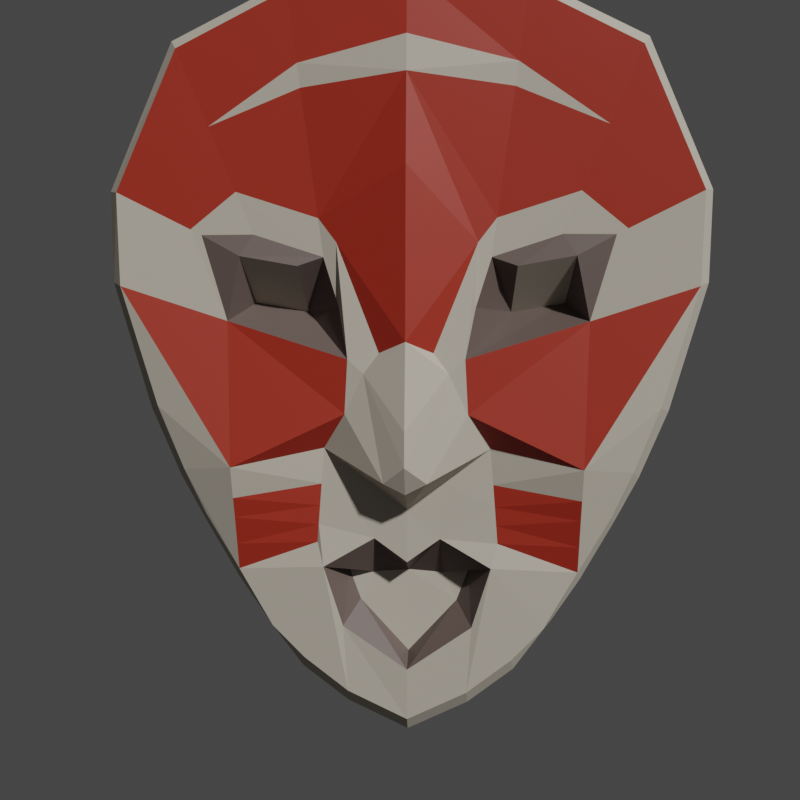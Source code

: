 # Source: moonMask.blend  (saved by Blender 3.4.6; exported with 4.5.12 LTS)
import bpy
from mathutils import Matrix  # noqa: F401  (used for matrix-valued properties, if any)

bpy.ops.wm.read_factory_settings(use_empty=True)
scene = bpy.context.scene
scene.name = 'Scene'

# ---- collections
col_collection = bpy.data.collections.new('Collection'); scene.collection.children.link(col_collection)

# ---- materials (node trees are filled in below, after node groups)
mat_bone = bpy.data.materials.new('bone')
mat_bone.alpha_threshold = 0.0
mat_bone.use_transparent_shadow = False
mat_bone.roughness = 0.5
mat_bone.line_color = (0.0, 0.0, 0.0, 1.0)
mat_boneblack = bpy.data.materials.new('boneBlack')
mat_boneblack.use_transparent_shadow = False
mat_bonered = bpy.data.materials.new('boneRed')
mat_bonered.use_transparent_shadow = False

# ---- material node trees
mat_bone.use_nodes = True; mat_bone.node_tree.nodes.clear()
_N = mat_bone.node_tree.nodes; _L = mat_bone.node_tree.links
n0 = _N.new('ShaderNodeOutputMaterial'); n0.name = 'Material Output'; n0.location = (300, 300)
n1 = _N.new('ShaderNodeBsdfPrincipled'); n1.name = 'Principled BSDF'; n1.location = (10, 300)
n1.distribution = 'GGX'
n1.subsurface_method = 'RANDOM_WALK_SKIN'
n1.inputs[0].default_value = (0.4969, 0.4467, 0.3678, 1.0)
n1.inputs[3].default_value = 1.45
n1.inputs[27].default_value = (0.0, 0.0, 0.0, 1.0)
n1.inputs[28].default_value = 1.0
_L.new(n1.outputs[0], n0.inputs[0])
n0.is_active_output = True
mat_boneblack.use_nodes = True; mat_boneblack.node_tree.nodes.clear()
_N = mat_boneblack.node_tree.nodes; _L = mat_boneblack.node_tree.links
n0 = _N.new('ShaderNodeBsdfPrincipled'); n0.name = 'Principled BSDF'; n0.location = (10, 300)
n0.distribution = 'GGX'
n0.subsurface_method = 'RANDOM_WALK_SKIN'
n0.inputs[0].default_value = (0.1178, 0.08553, 0.07493, 1.0)
n0.inputs[3].default_value = 1.45
n0.inputs[27].default_value = (0.0, 0.0, 0.0, 1.0)
n0.inputs[28].default_value = 1.0
n1 = _N.new('ShaderNodeOutputMaterial'); n1.name = 'Material Output'; n1.location = (300, 300)
_L.new(n0.outputs[0], n1.inputs[0])
n1.is_active_output = True
mat_bonered.use_nodes = True; mat_bonered.node_tree.nodes.clear()
_N = mat_bonered.node_tree.nodes; _L = mat_bonered.node_tree.links
n0 = _N.new('ShaderNodeBsdfPrincipled'); n0.name = 'Principled BSDF'; n0.location = (10, 300)
n0.distribution = 'GGX'
n0.subsurface_method = 'RANDOM_WALK_SKIN'
n0.inputs[0].default_value = (0.3519, 0.0255, 0.01113, 1.0)
n0.inputs[3].default_value = 1.45
n0.inputs[27].default_value = (0.0, 0.0, 0.0, 1.0)
n0.inputs[28].default_value = 1.0
n1 = _N.new('ShaderNodeOutputMaterial'); n1.name = 'Material Output'; n1.location = (300, 300)
_L.new(n0.outputs[0], n1.inputs[0])
n1.is_active_output = True

# ---- world
world_world = bpy.data.worlds.new('World'); scene.world = world_world
world_world.use_nodes = True; world_world.node_tree.nodes.clear()
_N = world_world.node_tree.nodes; _L = world_world.node_tree.links
n0 = _N.new('ShaderNodeOutputWorld'); n0.name = 'World Output'; n0.location = (300, 300)
n1 = _N.new('ShaderNodeBackground'); n1.name = 'Background'; n1.location = (10, 300)
n1.inputs[0].default_value = (0.05088, 0.05088, 0.05088, 1.0)
_L.new(n1.outputs[0], n0.inputs[0])
n0.is_active_output = True
world_world.color = (0.05088, 0.05088, 0.05088)
world_world.use_sun_shadow = False
world_world.sun_shadow_jitter_overblur = 0.0

# ---- cameras
cam_camera = bpy.data.cameras.new('Camera')
cam_camera.lens = 67.18
cam_camera.lens_unit = 'FOV'

# ---- meshes
me_plane_001 = bpy.data.meshes.new('Plane.001')
me_plane_001.from_pydata([(0.0, 0.04318, -0.125), (0.0, 0.02067, 0.0), (0.0, 0.02609, 0.1281), (0.06163, 0.04318, -0.07943), (0.04304, 0.03127, -0.01323), (0.06185, 0.04375, 0.06136), (0.1294, 0.02686, -0.0929), (0.06695, 0.04312, -0.15), (0.06216, 0.03904, -0.168), (0.0, 0.04099, -0.2453), (0.04791, 0.04211, -0.213), (0.1523, 0.04354, 0.07772), (0.1334, 0.04318, 0.01442), (0.1161, 0.07071, 0.02742), (0.07617, 0.0704, 0.02086), (0.1237, 0.03912, 0.06228), (0.08079, 0.03912, 0.05478), (0.05033, 0.04218, 0.02458), (0.1137, 0.04457, 0.07805), (0.0, 0.01943, -0.111), (0.01585, 0.01799, -0.1028), (0.0, 0.00934, -0.09023), (0.0, 0.04318, -0.1645), (0.0245, 0.04392, -0.1469), (0.03623, 0.06132, -0.196), (0.04484, 0.06188, -0.1732), (0.0, 0.06012, -0.2347), (0.0, 0.06231, -0.1733), (0.02596, 0.06274, -0.1753), (0.04519, 0.03127, -0.05338), (0.03124, 0.02978, -0.02371), (0.01996, 0.03127, -0.008637), (0.0, 0.01094, -0.0643), (0.1277, 0.05117, -0.1776), (0.1261, 0.04444, -0.171), (0.1746, 0.05009, 0.2199), (0.1705, 0.04365, 0.2138), (0.0, 0.04962, -0.2921), (0.0, 0.04318, -0.2834), (0.0, 0.03971, 0.2688), (0.0, 0.04702, 0.2759), (0.2186, 0.04432, 0.04273), (0.2123, 0.03793, 0.0402), (0.2155, 0.04204, 0.1092), (0.2212, 0.04848, 0.1099), (0.07891, 0.05026, -0.2454), (0.07717, 0.04359, -0.2376), (0.08785, 0.04287, 0.2549), (0.08943, 0.04931, 0.2619), (0.1849, 0.03667, -0.04833), (0.1911, 0.04468, -0.05063), (0.1701, 0.04649, -0.1003), (0.1659, 0.03848, -0.09548), (0.1513, 0.04846, -0.1357), (0.1505, 0.04203, -0.129), (0.1011, 0.04399, -0.2137), (0.1048, 0.05071, -0.2112), (0.04431, 0.0425, -0.2623), (0.04464, 0.04893, -0.2709), (0.1223, 0.1014, -0.1694), (0.1277, 0.09429, -0.1776), (0.1687, 0.1004, 0.2145), (0.1746, 0.09321, 0.2199), (0.0, 0.09988, -0.2842), (0.0, 0.09274, -0.2921), (0.0, 0.09014, 0.2759), (0.0, 0.09728, 0.2687), (0.2115, 0.09458, 0.04386), (0.2186, 0.08744, 0.04273), (0.2212, 0.0916, 0.1099), (0.2138, 0.09874, 0.11), (0.07233, 0.1006, -0.2412), (0.07891, 0.09338, -0.2454), (0.08943, 0.09242, 0.2619), (0.08761, 0.09957, 0.2549), (0.1911, 0.0878, -0.05063), (0.184, 0.09494, -0.04809), (0.1655, 0.09676, -0.09457), (0.1701, 0.08961, -0.1003), (0.1503, 0.09873, -0.1283), (0.1513, 0.09158, -0.1357), (0.1048, 0.09383, -0.2112), (0.09777, 0.101, -0.2099), (0.04464, 0.09205, -0.2709), (0.04114, 0.0992, -0.2646), (0.0, 0.0683, 0.05855), (0.02743, 0.04318, -0.1047), (0.05197, 0.04093, 0.07202), (0.1605, 0.04334, 0.08179), (0.1268, 0.04436, 0.1093), (0.06567, 0.04362, 0.08982), (0.06365, 0.04316, -0.1062), (0.1284, 0.0321, -0.1162), (0.06488, 0.04314, -0.1226), (0.1277, 0.03549, -0.1312), (0.06594, 0.04313, -0.1367), (0.1269, 0.04006, -0.1515), (0.0, 0.03514, 0.2216), (0.1467, 0.04404, 0.1569), (0.08077, 0.04311, 0.2022), (0.07839, 0.04319, 0.1844), (0.0, 0.03255, 0.1948)], [], [(43, 36, 98, 89, 88), (57, 46, 8, 10), (42, 6, 49), (5, 17, 14, 16), (0, 86, 3, 29, 4, 31, 1), (50, 51, 78, 75), (44, 41, 68, 69), (7, 34, 96, 95), (8, 55, 34, 7), (9, 10, 24, 26), (35, 44, 69, 62), (40, 48, 73, 65), (14, 17, 4), (3, 6, 42, 12, 4, 29), (12, 11, 15, 13), (4, 12, 13, 14), (11, 18, 5, 16, 15), (14, 13, 15, 16), (58, 37, 64, 83), (0, 86, 20, 19), (1, 32, 30, 31), (4, 30, 29), (20, 21, 19), (26, 24, 25, 28, 27), (22, 23, 8, 7, 95, 93, 91, 3, 86, 0), (8, 23, 28, 25), (23, 22, 27, 28), (10, 8, 25, 24), (29, 30, 20, 3), (31, 30, 4), (30, 32, 21, 20), (45, 58, 83, 72), (41, 50, 75, 68), (6, 92, 94, 96, 34, 54, 52), (11, 12, 42, 43, 88), (48, 35, 62, 73), (56, 45, 72, 81), (51, 53, 80, 78), (46, 55, 8), (49, 6, 52), (38, 57, 10, 9), (53, 33, 60, 80), (56, 33, 34, 55), (44, 35, 36, 43), (48, 40, 39, 47), (50, 41, 42, 49), (41, 44, 43, 42), (58, 45, 46, 57), (35, 48, 47, 36), (33, 53, 54, 34), (53, 51, 52, 54), (51, 50, 49, 52), (45, 56, 55, 46), (37, 58, 57, 38), (82, 71, 84, 63, 85, 70, 67, 76, 77, 79, 59), (82, 59, 60, 81), (70, 61, 62, 69), (74, 66, 65, 73), (76, 67, 68, 75), (67, 70, 69, 68), (84, 71, 72, 83), (61, 74, 73, 62), (59, 79, 80, 60), (79, 77, 78, 80), (77, 76, 75, 78), (71, 82, 81, 72), (63, 84, 83, 64), (33, 56, 81, 60), (39, 97, 99, 47), (31, 4, 17, 5, 87), (36, 47, 99, 98), (70, 85, 66, 74, 61), (20, 86, 3), (88, 89, 18, 11), (90, 87, 5), (87, 2, 1, 31), (89, 90, 5, 18), (91, 92, 6, 3), (93, 94, 92, 91), (95, 96, 94, 93), (98, 99, 100), (100, 90, 89, 98), (99, 97, 101, 100), (100, 101, 2, 87, 90)])
me_plane_001.polygons.foreach_set('material_index', [2, 0, 0, 1, 0, 0, 0, 2, 0, 1, 0, 0, 1, 2, 1, 1, 1, 0, 0, 0, 0, 0, 0, 0, 0, 1, 1, 1, 0, 0, 0, 0, 0, 0, 0, 0, 0, 0, 0, 0, 0, 0, 0, 0, 0, 0, 0, 0, 0, 0, 0, 0, 0, 0, 0, 0, 0, 0, 0, 0, 0, 0, 0, 0, 0, 0, 0, 0, 2, 0, 2, 0, 0, 0, 0, 2, 0, 0, 2, 2, 0, 2, 0, 2])
_uv = me_plane_001.uv_layers.new(name='UVMap')
_uv.uv.foreach_set('vector', [0.9894, 0.75, 0.9893, 0.9879, 0.9008, 0.8882, 0.8267, 0.8048, 0.8749, 0.75, 0.6315, 0.01264, 0.75, 0.01447, 0.75, 0.07996, 0.6315, 0.09707, 0.9872, 0.4856, 0.8578, 0.25, 0.9863, 0.3084, 0.6841, 0.75, 0.6841, 0.6324, 0.6841, 0.625, 0.6841, 0.75, 0.5, 0.25, 0.6113, 0.25, 0.75, 0.25, 0.7231, 0.3522, 0.6841, 0.5, 0.6109, 0.5, 0.5, 0.5, 1.0, 0.3146, 0.9579, 0.25, 0.9579, 0.25, 1.0, 0.3146, 1.0, 0.75, 1.0, 0.5, 1.0, 0.5, 1.0, 0.75, 0.75, 0.1407, 0.9412, 0.05407, 0.9204, 0.1029, 0.75, 0.1614, 0.75, 0.07996, 0.8721, 0.01632, 0.9809, 0.02023, 0.75, 0.1407, 0.5, 0.116, 0.6315, 0.09707, 0.6315, 0.09707, 0.5, 0.116, 1.0, 1.0, 1.0, 0.75, 1.0, 0.75, 1.0, 1.0, 0.5, 1.0, 0.75, 1.0, 0.75, 1.0, 0.5, 1.0, 0.6841, 0.625, 0.6841, 0.6324, 0.6841, 0.5, 0.75, 0.25, 0.8578, 0.25, 0.9862, 0.4881, 0.8568, 0.5, 0.6841, 0.5, 0.7231, 0.3522, 0.8568, 0.5, 0.8579, 0.75, 0.8579, 0.75, 0.8568, 0.5, 0.6841, 0.5, 0.8568, 0.5, 0.8568, 0.5, 0.6841, 0.5, 0.8579, 0.75, 0.7781, 0.75, 0.6841, 0.75, 0.6841, 0.75, 0.8579, 0.75, 0.6841, 0.5, 0.8568, 0.5, 0.8579, 0.75, 0.6841, 0.75, 0.6315, 0.0, 0.5, 0.0, 0.5, 0.0, 0.6315, 0.0, 0.5, 0.25, 0.6113, 0.25, 0.75, 0.25, 0.5, 0.25, 0.5, 0.5, 0.5, 0.448, 0.7022, 0.4314, 0.6109, 0.5, 0.6841, 0.5, 0.7022, 0.4314, 0.7231, 0.3522, 0.75, 0.25, 0.5, 0.3843, 0.5, 0.25, 0.5, 0.116, 0.6315, 0.09707, 0.75, 0.07996, 0.5982, 0.1626, 0.5, 0.1872, 0.5, 0.1872, 0.5982, 0.1626, 0.75, 0.07996, 0.75, 0.1407, 0.75, 0.1614, 0.75, 0.1832, 0.75, 0.2085, 0.75, 0.25, 0.6113, 0.25, 0.5, 0.25, 0.75, 0.07996, 0.5982, 0.1626, 0.5982, 0.1626, 0.75, 0.07996, 0.5982, 0.1626, 0.5, 0.1872, 0.5, 0.1872, 0.5982, 0.1626, 0.6315, 0.09707, 0.75, 0.07996, 0.75, 0.07996, 0.6315, 0.09707, 0.7231, 0.3522, 0.7022, 0.4314, 0.75, 0.25, 0.75, 0.25, 0.6109, 0.5, 0.7022, 0.4314, 0.6841, 0.5, 0.7022, 0.4314, 0.5, 0.448, 0.5, 0.3843, 0.75, 0.25, 0.75, 0.0, 0.6315, 0.0, 0.6315, 0.0, 0.75, 0.0, 1.0, 0.5, 1.0, 0.3146, 1.0, 0.3146, 1.0, 0.5, 0.8578, 0.25, 0.8957, 0.1789, 0.9202, 0.1329, 0.9533, 0.07089, 0.985, 0.01141, 0.9818, 0.1843, 0.9483, 0.25, 0.8579, 0.75, 0.8568, 0.5, 0.9889, 0.4861, 0.9894, 0.75, 0.8749, 0.75, 0.75, 1.0, 1.0, 1.0, 1.0, 1.0, 0.75, 1.0, 0.9034, 0.0, 0.75, 0.0, 0.75, 0.0, 0.9034, 0.0, 0.9579, 0.25, 1.0, 0.1722, 1.0, 0.1722, 0.9579, 0.25, 0.75, 0.01447, 0.8721, 0.01632, 0.75, 0.07996, 0.9863, 0.3084, 0.8578, 0.25, 0.9483, 0.25, 0.5, 0.01376, 0.6315, 0.01264, 0.6315, 0.09707, 0.5, 0.116, 1.0, 0.1722, 1.0, 0.0, 1.0, 0.0, 1.0, 0.1722, 0.9034, 0.0, 1.0, 0.0, 0.9809, 0.02023, 0.8721, 0.01632, 1.0, 0.75, 1.0, 1.0, 0.9893, 0.9879, 0.9894, 0.75, 0.75, 1.0, 0.5, 1.0, 0.5, 0.9872, 0.7476, 0.9907, 1.0, 0.3146, 1.0, 0.5, 0.9872, 0.4856, 0.9863, 0.3084, 1.0, 0.5, 1.0, 0.75, 0.9894, 0.75, 0.9889, 0.4861, 0.6315, 0.0, 0.75, 0.0, 0.75, 0.01447, 0.6315, 0.01264, 1.0, 1.0, 0.75, 1.0, 0.7476, 0.9907, 0.9893, 0.9879, 1.0, 0.0, 1.0, 0.1722, 0.9818, 0.1843, 0.985, 0.01141, 1.0, 0.1722, 0.9579, 0.25, 0.9483, 0.25, 0.9818, 0.1843, 0.9579, 0.25, 1.0, 0.3146, 0.9863, 0.3084, 0.9483, 0.25, 0.75, 0.0, 0.9034, 0.0, 0.8721, 0.01632, 0.75, 0.01447, 0.5, 0.0, 0.6315, 0.0, 0.6315, 0.01264, 0.5, 0.01376, 0.8583, 0.02511, 0.733, 0.01126, 0.62, 0.01334, 0.5, 0.01424, 0.5, 0.6485, 0.9889, 0.7471, 0.9808, 0.5022, 0.9847, 0.3159, 0.9587, 0.2535, 0.9807, 0.1947, 0.8956, 0.1075, 0.8583, 0.02511, 0.8956, 0.1075, 1.0, 0.0, 0.9034, 0.0, 0.9889, 0.7471, 0.9818, 0.9849, 1.0, 1.0, 1.0, 0.75, 0.746, 0.988, 0.5, 0.9869, 0.5, 1.0, 0.75, 1.0, 0.9847, 0.3159, 0.9808, 0.5022, 1.0, 0.5, 1.0, 0.3146, 0.9808, 0.5022, 0.9889, 0.7471, 1.0, 0.75, 1.0, 0.5, 0.62, 0.01334, 0.733, 0.01126, 0.75, 0.0, 0.6315, 0.0, 0.9818, 0.9849, 0.746, 0.988, 0.75, 1.0, 1.0, 1.0, 0.8956, 0.1075, 0.9807, 0.1947, 1.0, 0.1722, 1.0, 0.0, 0.9807, 0.1947, 0.9587, 0.2535, 0.9579, 0.25, 1.0, 0.1722, 0.9587, 0.2535, 0.9847, 0.3159, 1.0, 0.3146, 0.9579, 0.25, 0.733, 0.01126, 0.8583, 0.02511, 0.9034, 0.0, 0.75, 0.0, 0.5, 0.01424, 0.62, 0.01334, 0.6315, 0.0, 0.5, 0.0, 1.0, 0.0, 0.9034, 0.0, 0.9034, 0.0, 1.0, 0.0, 0.5, 0.9872, 0.5, 0.9076, 0.7303, 0.9252, 0.7476, 0.9907, 0.6109, 0.5, 0.6841, 0.5, 0.6841, 0.6324, 0.6841, 0.75, 0.6547, 0.75, 0.9893, 0.9879, 0.7476, 0.9907, 0.7303, 0.9252, 0.9008, 0.8882, 0.9889, 0.7471, 0.5, 0.6485, 0.5, 0.9869, 0.746, 0.988, 0.9818, 0.9849, 0.75, 0.25, 0.6113, 0.25, 0.75, 0.25, 0.8749, 0.75, 0.8267, 0.8048, 0.7781, 0.75, 0.8579, 0.75, 0.6935, 0.7854, 0.6547, 0.75, 0.6841, 0.75, 0.6547, 0.75, 0.5, 0.75, 0.5, 0.5, 0.6109, 0.5, 0.8267, 0.8048, 0.6935, 0.7854, 0.6841, 0.75, 0.7781, 0.75, 0.75, 0.2085, 0.8826, 0.1916, 0.8578, 0.25, 0.75, 0.25, 0.75, 0.1832, 0.8987, 0.1539, 0.8826, 0.1916, 0.75, 0.2085, 0.75, 0.1614, 0.9204, 0.1029, 0.8987, 0.1539, 0.75, 0.1832, 0.9008, 0.8882, 0.7303, 0.9252, 0.7245, 0.9031, 0.7245, 0.9031, 0.6935, 0.7854, 0.8267, 0.8048, 0.9008, 0.8882, 0.7303, 0.9252, 0.5, 0.9076, 0.5, 0.8625, 0.7245, 0.9031, 0.7245, 0.9031, 0.5, 0.8625, 0.5, 0.75, 0.6547, 0.75, 0.6935, 0.7854])
me_plane_001.materials.append(mat_bone)
me_plane_001.materials.append(mat_boneblack)
me_plane_001.materials.append(mat_bonered)
me_plane_001.update()

# ---- objects
ob_plane = bpy.data.objects.new('Plane', me_plane_001)
ob_bounding_sphere = bpy.data.objects.new('bounding_sphere', None)
ob_placeattach_box = bpy.data.objects.new('placeAttach_box', None)
ob_dynamic_box = bpy.data.objects.new('dynamic_box', None)
ob_static_box = bpy.data.objects.new('static_box', None)
ob_icon_camera2 = bpy.data.objects.new('icon_camera2', cam_camera)

# ---- transforms, parenting, visibility, modifiers, constraints
ob_plane.location = (0.0, 0.0, 0.0)
_m = ob_plane.modifiers.new('Mirror', 'MIRROR')
_m.use_clip = True
ob_bounding_sphere.location = (0.0, 0.04318, 0.0)
ob_bounding_sphere.scale = (0.3295, 0.3295, 0.3295)
ob_bounding_sphere.empty_display_type = 'SPHERE'
ob_placeattach_box.location = (0.0, 0.07459, 0.0)
ob_placeattach_box.scale = (0.2614, 0.0515, 0.2614)
ob_placeattach_box.empty_display_type = 'CUBE'
ob_dynamic_box.location = (0.0, 0.07459, 0.0)
ob_dynamic_box.scale = (0.2614, 0.0515, 0.2614)
ob_dynamic_box.empty_display_type = 'CUBE'
ob_static_box.location = (0.0, 0.07459, 0.0)
ob_static_box.scale = (0.2614, 0.0515, 0.2614)
ob_static_box.empty_display_type = 'CUBE'
ob_icon_camera2.location = (0.07165, -1.052, 0.03974)
ob_icon_camera2.rotation_euler = (1.495, -2.455e-07, 0.07014)

# ---- collection membership
col_collection.objects.link(ob_plane)
col_collection.objects.link(ob_bounding_sphere)
col_collection.objects.link(ob_placeattach_box)
col_collection.objects.link(ob_dynamic_box)
col_collection.objects.link(ob_static_box)
col_collection.objects.link(ob_icon_camera2)

# ---- scene / render settings (as saved in the file)
scene.camera = ob_icon_camera2
scene.frame_start = 1; scene.frame_end = 250; scene.frame_set(1)
scene.render.engine = 'BLENDER_EEVEE_NEXT'
scene.render.resolution_x = 1080
scene.cycles.sampling_pattern = 'TABULATED_SOBOL'
scene.cycles.use_light_tree = False
scene.view_settings.view_transform = 'Filmic'
bpy.context.view_layer.update()

# ---- added for rendering (the .blend has no usable light): sun
light_auto_sun = bpy.data.lights.new('AutoSun', 'SUN')
light_auto_sun.energy = 3.0
light_auto_sun.angle = 0.0523599
ob_auto_sun = bpy.data.objects.new('AutoSun', light_auto_sun)
scene.collection.objects.link(ob_auto_sun)
ob_auto_sun.rotation_euler = (0.872665, 0.174533, 0.523599)
bpy.context.view_layer.update()
